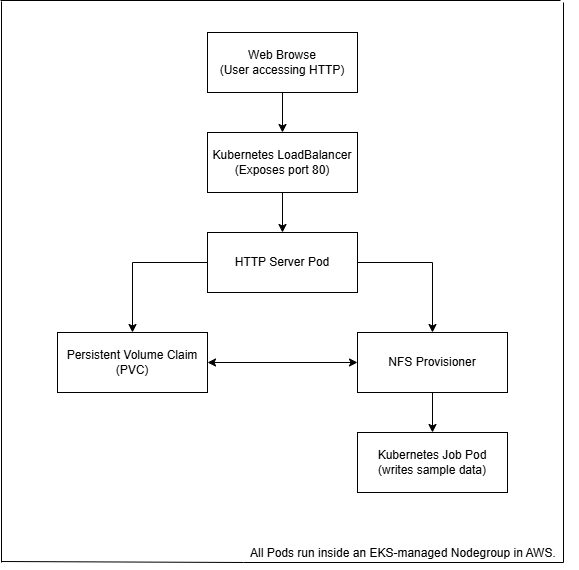

The diagram above was exported from draw.io. Its source (the exported page's mxGraphModel, read from the mxfile embedded in the PNG):
<mxGraphModel dx="1216" dy="640" grid="1" gridSize="10" guides="1" tooltips="1" connect="1" arrows="1" fold="1" page="1" pageScale="1" pageWidth="827" pageHeight="1169" math="0" shadow="0">
  <root>
    <mxCell id="0" />
    <mxCell id="1" parent="0" />
    <mxCell id="nX_-N06XpTIPCelZaw4A-21" style="edgeStyle=orthogonalEdgeStyle;rounded=0;orthogonalLoop=1;jettySize=auto;html=1;exitX=0.5;exitY=1;exitDx=0;exitDy=0;entryX=0.5;entryY=0;entryDx=0;entryDy=0;" edge="1" parent="1" source="nX_-N06XpTIPCelZaw4A-1" target="nX_-N06XpTIPCelZaw4A-2">
      <mxGeometry relative="1" as="geometry" />
    </mxCell>
    <mxCell id="nX_-N06XpTIPCelZaw4A-1" value="Web Browse&lt;div&gt;(User accessing HTTP)&lt;/div&gt;" style="rounded=0;whiteSpace=wrap;html=1;" vertex="1" parent="1">
      <mxGeometry x="324" y="70" width="150" height="60" as="geometry" />
    </mxCell>
    <mxCell id="nX_-N06XpTIPCelZaw4A-22" style="edgeStyle=orthogonalEdgeStyle;rounded=0;orthogonalLoop=1;jettySize=auto;html=1;exitX=0.5;exitY=1;exitDx=0;exitDy=0;entryX=0.5;entryY=0;entryDx=0;entryDy=0;" edge="1" parent="1" source="nX_-N06XpTIPCelZaw4A-2" target="nX_-N06XpTIPCelZaw4A-4">
      <mxGeometry relative="1" as="geometry" />
    </mxCell>
    <mxCell id="nX_-N06XpTIPCelZaw4A-2" value="&lt;div&gt;Kubernetes LoadBalancer &lt;span style=&quot;background-color: transparent; color: light-dark(rgb(0, 0, 0), rgb(255, 255, 255));&quot;&gt;(Exposes port 80)&lt;/span&gt;&lt;/div&gt;" style="rounded=0;whiteSpace=wrap;html=1;" vertex="1" parent="1">
      <mxGeometry x="324" y="170" width="150" height="60" as="geometry" />
    </mxCell>
    <mxCell id="nX_-N06XpTIPCelZaw4A-23" style="edgeStyle=orthogonalEdgeStyle;rounded=0;orthogonalLoop=1;jettySize=auto;html=1;exitX=0;exitY=0.5;exitDx=0;exitDy=0;" edge="1" parent="1" source="nX_-N06XpTIPCelZaw4A-4" target="nX_-N06XpTIPCelZaw4A-5">
      <mxGeometry relative="1" as="geometry" />
    </mxCell>
    <mxCell id="nX_-N06XpTIPCelZaw4A-24" style="edgeStyle=orthogonalEdgeStyle;rounded=0;orthogonalLoop=1;jettySize=auto;html=1;exitX=1;exitY=0.5;exitDx=0;exitDy=0;entryX=0.5;entryY=0;entryDx=0;entryDy=0;" edge="1" parent="1" source="nX_-N06XpTIPCelZaw4A-4" target="nX_-N06XpTIPCelZaw4A-6">
      <mxGeometry relative="1" as="geometry" />
    </mxCell>
    <mxCell id="nX_-N06XpTIPCelZaw4A-4" value="HTTP Server Pod" style="rounded=0;whiteSpace=wrap;html=1;" vertex="1" parent="1">
      <mxGeometry x="324" y="270" width="150" height="60" as="geometry" />
    </mxCell>
    <mxCell id="nX_-N06XpTIPCelZaw4A-5" value="&lt;div&gt;Persistent Volume &lt;span style=&quot;background-color: transparent; color: light-dark(rgb(0, 0, 0), rgb(255, 255, 255));&quot;&gt;Claim (PVC)&lt;/span&gt;&lt;/div&gt;" style="rounded=0;whiteSpace=wrap;html=1;" vertex="1" parent="1">
      <mxGeometry x="174" y="370" width="150" height="60" as="geometry" />
    </mxCell>
    <mxCell id="nX_-N06XpTIPCelZaw4A-25" value="" style="edgeStyle=orthogonalEdgeStyle;rounded=0;orthogonalLoop=1;jettySize=auto;html=1;" edge="1" parent="1" source="nX_-N06XpTIPCelZaw4A-6" target="nX_-N06XpTIPCelZaw4A-7">
      <mxGeometry relative="1" as="geometry" />
    </mxCell>
    <mxCell id="nX_-N06XpTIPCelZaw4A-6" value="NFS Provisioner" style="rounded=0;whiteSpace=wrap;html=1;" vertex="1" parent="1">
      <mxGeometry x="474" y="370" width="150" height="60" as="geometry" />
    </mxCell>
    <mxCell id="nX_-N06XpTIPCelZaw4A-7" value="&lt;div&gt;Kubernetes Job Pod&lt;/div&gt;&lt;div&gt;(writes sample data)&lt;/div&gt;" style="rounded=0;whiteSpace=wrap;html=1;" vertex="1" parent="1">
      <mxGeometry x="474" y="470" width="150" height="60" as="geometry" />
    </mxCell>
    <mxCell id="nX_-N06XpTIPCelZaw4A-9" value="" style="endArrow=none;html=1;rounded=0;" edge="1" parent="1">
      <mxGeometry width="50" height="50" relative="1" as="geometry">
        <mxPoint x="117" y="38" as="sourcePoint" />
        <mxPoint x="677" y="38" as="targetPoint" />
      </mxGeometry>
    </mxCell>
    <mxCell id="nX_-N06XpTIPCelZaw4A-10" value="" style="endArrow=none;html=1;rounded=0;" edge="1" parent="1">
      <mxGeometry width="50" height="50" relative="1" as="geometry">
        <mxPoint x="360" y="600" as="sourcePoint" />
        <mxPoint x="680" y="600" as="targetPoint" />
      </mxGeometry>
    </mxCell>
    <mxCell id="nX_-N06XpTIPCelZaw4A-11" value="" style="endArrow=none;html=1;rounded=0;" edge="1" parent="1">
      <mxGeometry width="50" height="50" relative="1" as="geometry">
        <mxPoint x="680" y="600" as="sourcePoint" />
        <mxPoint x="680" y="40" as="targetPoint" />
      </mxGeometry>
    </mxCell>
    <mxCell id="nX_-N06XpTIPCelZaw4A-12" value="" style="endArrow=none;html=1;rounded=0;" edge="1" parent="1">
      <mxGeometry width="50" height="50" relative="1" as="geometry">
        <mxPoint x="118" y="600" as="sourcePoint" />
        <mxPoint x="118" y="39" as="targetPoint" />
      </mxGeometry>
    </mxCell>
    <mxCell id="nX_-N06XpTIPCelZaw4A-14" value="" style="endArrow=none;html=1;rounded=0;" edge="1" parent="1">
      <mxGeometry width="50" height="50" relative="1" as="geometry">
        <mxPoint x="118" y="599" as="sourcePoint" />
        <mxPoint x="360" y="600" as="targetPoint" />
      </mxGeometry>
    </mxCell>
    <mxCell id="nX_-N06XpTIPCelZaw4A-13" value="All Pods run inside an EKS-managed Nodegroup in AWS." style="text;whiteSpace=wrap;" vertex="1" parent="1">
      <mxGeometry x="365" y="577" width="330" height="30" as="geometry" />
    </mxCell>
    <mxCell id="nX_-N06XpTIPCelZaw4A-20" value="" style="endArrow=classic;startArrow=classic;html=1;rounded=0;exitX=1;exitY=0.5;exitDx=0;exitDy=0;entryX=0;entryY=0.5;entryDx=0;entryDy=0;" edge="1" parent="1" source="nX_-N06XpTIPCelZaw4A-5" target="nX_-N06XpTIPCelZaw4A-6">
      <mxGeometry width="50" height="50" relative="1" as="geometry">
        <mxPoint x="450" y="440" as="sourcePoint" />
        <mxPoint x="500" y="390" as="targetPoint" />
      </mxGeometry>
    </mxCell>
  </root>
</mxGraphModel>